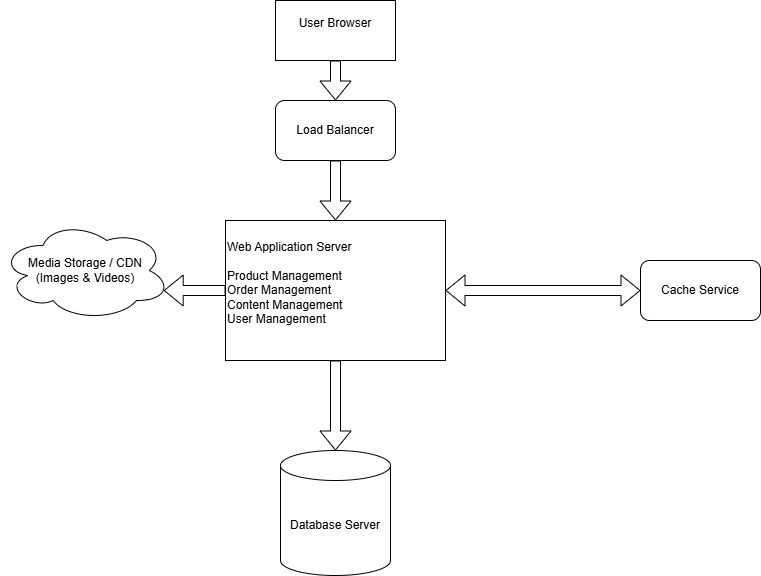

The diagram above was exported from draw.io. Its source (the exported page's mxGraphModel, read from the mxfile embedded in the PNG):
<mxGraphModel dx="1042" dy="570" grid="1" gridSize="10" guides="1" tooltips="1" connect="1" arrows="1" fold="1" page="0" pageScale="1" pageWidth="850" pageHeight="1100" math="0" shadow="0">
  <root>
    <mxCell id="0" />
    <mxCell id="1" parent="0" />
    <mxCell id="st4AMiIh3ZWLucrEnj_e-1" parent="1" style="rounded=0;whiteSpace=wrap;html=1;" value="&lt;div&gt;User Browser&lt;/div&gt;&lt;div&gt;&lt;br&gt;&lt;/div&gt;" vertex="1">
      <mxGeometry height="60" width="120" x="365" y="50" as="geometry" />
    </mxCell>
    <mxCell id="st4AMiIh3ZWLucrEnj_e-2" parent="1" style="rounded=1;whiteSpace=wrap;html=1;" value="Load Balancer" vertex="1">
      <mxGeometry height="60" width="120" x="365" y="150" as="geometry" />
    </mxCell>
    <mxCell id="st4AMiIh3ZWLucrEnj_e-3" parent="1" style="rounded=0;whiteSpace=wrap;html=1;align=left;" value="&lt;div&gt;Web Application Server&lt;/div&gt;&lt;div&gt;&lt;br&gt;&lt;/div&gt;&lt;div&gt;Product Management&lt;/div&gt;&lt;div&gt;Order Management&lt;/div&gt;&lt;div&gt;Content Management&lt;/div&gt;&lt;div&gt;User Management&lt;/div&gt;&lt;div&gt;&lt;br&gt;&lt;/div&gt;" vertex="1">
      <mxGeometry height="140" width="220" x="315" y="270" as="geometry" />
    </mxCell>
    <mxCell id="st4AMiIh3ZWLucrEnj_e-9" parent="1" style="rounded=1;whiteSpace=wrap;html=1;" value="Cache Service" vertex="1">
      <mxGeometry height="60" width="120" x="730" y="310" as="geometry" />
    </mxCell>
    <mxCell id="st4AMiIh3ZWLucrEnj_e-14" parent="1" style="shape=cylinder3;whiteSpace=wrap;html=1;boundedLbl=1;backgroundOutline=1;size=15;" value="Database Server" vertex="1">
      <mxGeometry height="125" width="110" x="370" y="500" as="geometry" />
    </mxCell>
    <mxCell id="st4AMiIh3ZWLucrEnj_e-20" parent="1" style="ellipse;shape=cloud;whiteSpace=wrap;html=1;" value="Media Storage / CDN&#10;(Images &amp; Videos)" vertex="1">
      <mxGeometry height="100" width="170" x="90" y="270" as="geometry" />
    </mxCell>
    <mxCell id="st4AMiIh3ZWLucrEnj_e-23" edge="1" parent="1" source="st4AMiIh3ZWLucrEnj_e-1" style="shape=flexArrow;endArrow=classic;html=1;rounded=0;entryX=0.5;entryY=0;entryDx=0;entryDy=0;exitX=0.5;exitY=1;exitDx=0;exitDy=0;" target="st4AMiIh3ZWLucrEnj_e-2" value="">
      <mxGeometry height="50" relative="1" width="50" as="geometry">
        <mxPoint x="460" y="370" as="sourcePoint" />
        <mxPoint x="480" y="350" as="targetPoint" />
      </mxGeometry>
    </mxCell>
    <mxCell id="st4AMiIh3ZWLucrEnj_e-35" edge="1" parent="1" source="st4AMiIh3ZWLucrEnj_e-3" style="shape=flexArrow;endArrow=classic;html=1;rounded=0;exitX=0.5;exitY=1;exitDx=0;exitDy=0;entryX=0.5;entryY=0;entryDx=0;entryDy=0;entryPerimeter=0;" target="st4AMiIh3ZWLucrEnj_e-14" value="">
      <mxGeometry height="50" relative="1" width="50" as="geometry">
        <mxPoint x="470" y="370" as="sourcePoint" />
        <mxPoint x="520" y="320" as="targetPoint" />
      </mxGeometry>
    </mxCell>
    <mxCell id="st4AMiIh3ZWLucrEnj_e-37" edge="1" parent="1" source="st4AMiIh3ZWLucrEnj_e-3" style="shape=flexArrow;endArrow=classic;html=1;rounded=0;entryX=0.96;entryY=0.7;entryDx=0;entryDy=0;entryPerimeter=0;exitX=0;exitY=0.5;exitDx=0;exitDy=0;" target="st4AMiIh3ZWLucrEnj_e-20" value="">
      <mxGeometry height="50" relative="1" width="50" as="geometry">
        <mxPoint x="470" y="370" as="sourcePoint" />
        <mxPoint x="520" y="320" as="targetPoint" />
      </mxGeometry>
    </mxCell>
    <mxCell id="st4AMiIh3ZWLucrEnj_e-40" edge="1" parent="1" source="st4AMiIh3ZWLucrEnj_e-3" style="shape=flexArrow;endArrow=classic;startArrow=classic;html=1;rounded=0;entryX=0;entryY=0.5;entryDx=0;entryDy=0;exitX=1;exitY=0.5;exitDx=0;exitDy=0;" target="st4AMiIh3ZWLucrEnj_e-9" value="">
      <mxGeometry height="100" relative="1" width="100" as="geometry">
        <mxPoint x="440" y="390" as="sourcePoint" />
        <mxPoint x="570" y="340" as="targetPoint" />
      </mxGeometry>
    </mxCell>
    <mxCell id="st4AMiIh3ZWLucrEnj_e-41" edge="1" parent="1" source="st4AMiIh3ZWLucrEnj_e-2" style="shape=flexArrow;endArrow=classic;html=1;rounded=0;exitX=0.5;exitY=1;exitDx=0;exitDy=0;entryX=0.5;entryY=0;entryDx=0;entryDy=0;" target="st4AMiIh3ZWLucrEnj_e-3" value="">
      <mxGeometry height="50" relative="1" width="50" as="geometry">
        <mxPoint x="470" y="370" as="sourcePoint" />
        <mxPoint x="430" y="260" as="targetPoint" />
      </mxGeometry>
    </mxCell>
  </root>
</mxGraphModel>